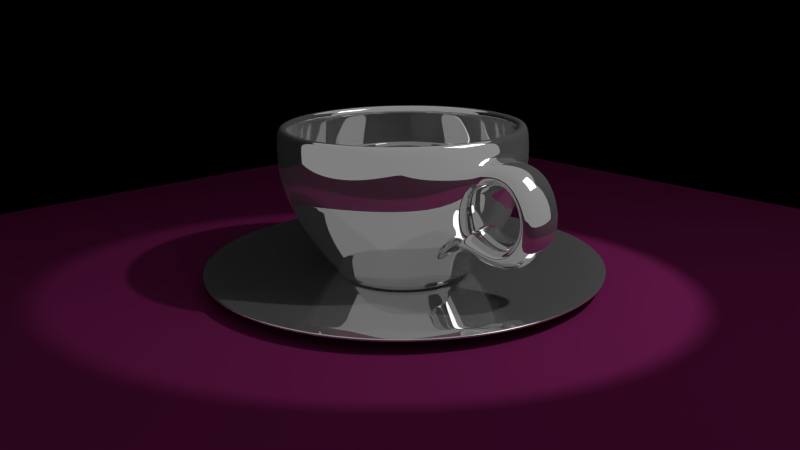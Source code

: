 # Source: coffee_cup.blend  (saved by Blender 2.66.1; exported with 4.5.12 LTS)
import bpy
from mathutils import Matrix  # noqa: F401  (used for matrix-valued properties, if any)

bpy.ops.wm.read_factory_settings(use_empty=True)
scene = bpy.context.scene
scene.name = 'Scene'

# ---- collections
col_collection_1 = bpy.data.collections.new('Collection 1'); scene.collection.children.link(col_collection_1)

# ---- materials (node trees are filled in below, after node groups)
mat_material = bpy.data.materials.new('Material')
mat_material.alpha_threshold = 0.0
mat_material.roughness = 0.5
mat_material.line_color = (0.0, 0.0, 0.0, 1.0)
mat_table = bpy.data.materials.new('Table')
mat_table.alpha_threshold = 0.0
mat_table.roughness = 0.5
mat_table.line_color = (0.0, 0.0, 0.0, 1.0)
mat_light = bpy.data.materials.new('Light')
mat_light.alpha_threshold = 0.0
mat_light.roughness = 0.5
mat_light.line_color = (0.0, 0.0, 0.0, 1.0)
mat_chrome = bpy.data.materials.new('Chrome')
mat_chrome.alpha_threshold = 0.0
mat_chrome.roughness = 0.5
mat_chrome.line_color = (0.0, 0.0, 0.0, 1.0)

# ---- material node trees
mat_material.use_nodes = True; mat_material.node_tree.nodes.clear()
_N = mat_material.node_tree.nodes; _L = mat_material.node_tree.links
n0 = _N.new('ShaderNodeOutputMaterial'); n0.name = 'Material Output'; n0.location = (300, 300)
n0.width = 120
n1 = _N.new('ShaderNodeBsdfDiffuse'); n1.name = 'Diffuse BSDF'; n1.location = (10, 300)
n1.inputs[0].default_value = (0.0, 0.0, 0.0, 1.0)
_L.new(n1.outputs[0], n0.inputs[0])
n0.is_active_output = True
mat_table.use_nodes = True; mat_table.node_tree.nodes.clear()
_N = mat_table.node_tree.nodes; _L = mat_table.node_tree.links
n0 = _N.new('ShaderNodeOutputMaterial'); n0.name = 'Material Output'; n0.location = (300, 300)
n0.width = 120
n1 = _N.new('ShaderNodeBsdfDiffuse'); n1.name = 'Diffuse BSDF'; n1.location = (10, 300)
n1.inputs[0].default_value = (0.08001, 0.006441, 0.04044, 1.0)
_L.new(n1.outputs[0], n0.inputs[0])
n0.is_active_output = True
mat_light.use_nodes = True; mat_light.node_tree.nodes.clear()
_N = mat_light.node_tree.nodes; _L = mat_light.node_tree.links
n0 = _N.new('ShaderNodeOutputMaterial'); n0.name = 'Material Output'; n0.location = (300, 300)
n0.width = 120
n1 = _N.new('ShaderNodeEmission'); n1.name = 'Emission'; n1.location = (100, 300)
n1.width = 150
n1.inputs[0].default_value = (0.8, 0.8, 0.8, 1.0)
_L.new(n1.outputs[0], n0.inputs[0])
n0.is_active_output = True
mat_chrome.use_nodes = True; mat_chrome.node_tree.nodes.clear()
_N = mat_chrome.node_tree.nodes; _L = mat_chrome.node_tree.links
n0 = _N.new('ShaderNodeOutputMaterial'); n0.name = 'Material Output'; n0.location = (300, 300)
n0.width = 120
n1 = _N.new('ShaderNodeBsdfAnisotropic'); n1.name = 'Glossy BSDF'; n1.location = (-232, 379)
n1.distribution = 'BECKMANN'
n1.inputs[1].default_value = 0.0
n2 = _N.new('ShaderNodeMixShader'); n2.name = 'Mix Shader'; n2.location = (89, 334)
n2.width = 150
n2.inputs[0].default_value = 0.1
n3 = _N.new('ShaderNodeBsdfDiffuse'); n3.name = 'Diffuse BSDF'; n3.location = (-213, 147)
n3.inputs[0].default_value = (0.4385, 0.4385, 0.4385, 1.0)
_L.new(n1.outputs[0], n2.inputs[1])
_L.new(n2.outputs[0], n0.inputs[0])
_L.new(n3.outputs[0], n2.inputs[2])
n0.is_active_output = True

# ---- world
world_world = bpy.data.worlds.new('World'); scene.world = world_world
world_world.color = (0.09084, 0.09084, 0.09084)
world_world.use_sun_shadow = False
world_world.sun_shadow_jitter_overblur = 0.0
world_world.cycles.sampling_method = 'MANUAL'
world_world.cycles.sample_map_resolution = 256

# ---- cameras
cam_camera = bpy.data.cameras.new('Camera')
cam_camera.clip_end = 100.0
cam_camera.lens = 35.0
cam_camera.sensor_width = 32.0
cam_camera.sensor_height = 18.0
cam_camera.ortho_scale = 7.314
cam_camera.dof.focus_distance = 0.0

# ---- lights
light_lamp = bpy.data.lights.new('Lamp', 'SPOT')
light_lamp.transmission_factor = 0.0
light_lamp.cutoff_distance = 30.0
light_lamp.energy = 500.0
light_lamp.shadow_buffer_clip_start = 1.001
light_lamp.shadow_soft_size = 0.1
light_lamp.shadow_maximum_resolution = 0.006
light_lamp.use_absolute_resolution = True
light_lamp.spot_blend = 0.0
light_lamp.spot_size = 0.5048
light_lamp.show_cone = True
light_lamp.cycles.use_multiple_importance_sampling = False

# ---- meshes
me_plane_004 = bpy.data.meshes.new('Plane.004')
me_plane_004.from_pydata([(-1.0, -1.0, 0.0), (1.0, 1.0, 0.0), (-1.0, 1.0, 0.0), (-1.0, -1.0, 1.27), (1.0, 1.0, 1.27), (-1.0, 1.0, 1.27)], [], [(2, 0, 3, 5), (1, 2, 5, 4)])
me_plane_004.materials.append(mat_material)
me_plane_004.use_remesh_preserve_volume = False
me_plane_004.use_remesh_preserve_attributes = False
me_plane_004.use_mirror_vertex_groups = False
me_plane_004.update()
me_plane_003 = bpy.data.meshes.new('Plane.003')
me_plane_003.from_pydata([(1.0, 1.0, 0.0), (-1.0, 1.0, 0.0)], [(0, 1)], [])
me_plane_003.materials.append(mat_table)
me_plane_003.use_remesh_preserve_volume = False
me_plane_003.use_remesh_preserve_attributes = False
me_plane_003.use_mirror_vertex_groups = False
me_plane_003.update()
me_plane_001 = bpy.data.meshes.new('Plane.001')
me_plane_001.from_pydata([(1.0, -1.0, 0.0), (-1.0, -1.0, 0.0), (1.0, 1.0, 0.0), (-1.0, 1.0, 0.0)], [], [(1, 0, 2, 3)])
me_plane_001.materials.append(mat_light)
me_plane_001.use_remesh_preserve_volume = False
me_plane_001.use_remesh_preserve_attributes = False
me_plane_001.use_mirror_vertex_groups = False
me_plane_001.update()
me_plane = bpy.data.meshes.new('Plane')
me_plane.from_pydata([(1.0, -1.0, 0.0), (-1.0, -1.0, 0.0), (1.0, 1.0, 0.0), (-1.0, 1.0, 0.0)], [], [(1, 0, 2, 3)])
me_plane.materials.append(mat_table)
me_plane.use_remesh_preserve_volume = False
me_plane.use_remesh_preserve_attributes = False
me_plane.use_mirror_vertex_groups = False
me_plane.update()
me_circle_001 = bpy.data.meshes.new('Circle.001')
me_circle_001.from_pydata([(-1.649e-08, 0.5164, 0.01434), (-0.3035, 0.4178, 0.01434), (-0.4911, 0.1596, 0.01434), (-0.4911, -0.1596, 0.01434), (-0.3035, -0.4178, 0.01434), (2.865e-08, -0.5164, 0.01434), (0.3035, -0.4178, 0.01434), (0.4911, -0.1596, 0.01434), (0.4911, 0.1596, 0.01434), (0.3035, 0.4178, 0.01434), (-0.2879, -0.09353, 0.003343), (0.3313, 0.456, 0.001184), (-0.536, -0.1742, 0.001184), (-4.026e-08, 0.5636, 0.001184), (-0.3313, -0.456, 0.001184), (9.011e-09, -0.5636, 0.001184), (0.3313, -0.456, 0.001184), (0.536, -0.1742, 0.001184), (-0.3313, 0.456, 0.001184), (0.536, 0.1742, 0.001184), (-0.536, 0.1742, 0.001184), (0.1779, 0.2449, 0.003343), (-2.211e-08, 7.737e-09, 0.003343), (-7.424e-09, 0.3027, 0.003343), (-0.1779, 0.2449, 0.003343), (-0.4355, -0.1415, 0.01434), (-0.4355, 0.1415, 0.01434), (-0.2692, 0.3705, 0.01434), (-1.809e-08, 0.458, 0.01434), (1.904e-08, -0.3027, 0.003343), (0.1779, -0.2449, 0.003343), (0.2879, -0.09353, 0.003343), (0.2879, 0.09353, 0.003343), (-0.2879, 0.09353, 0.003343), (0.2692, 0.3705, 0.01434), (0.4355, 0.1415, 0.01434), (0.4355, -0.1415, 0.01434), (0.2692, -0.3705, 0.01434), (2.195e-08, -0.458, 0.01434), (-0.2692, -0.3705, 0.01434), (-0.1779, -0.2449, 0.003343), (0.8904, 1.225, -0.07483), (-1.441, -0.4681, -0.07483), (5.064e-08, 1.515, -0.07483), (-0.8904, -1.225, -0.07483), (1.831e-07, -1.515, -0.07483), (0.8904, -1.225, -0.07483), (1.441, -0.4681, -0.07483), (-0.8904, 1.225, -0.07483), (1.441, 0.4681, -0.07483), (-1.441, 0.4681, -0.07483), (0.9627, 1.325, -0.07103), (-1.558, -0.5061, -0.07103), (4.007e-08, 1.638, -0.07103), (-0.9627, -1.325, -0.07103), (1.832e-07, -1.638, -0.07103), (0.9627, -1.325, -0.07103), (1.558, -0.5061, -0.07103), (-0.9627, 1.325, -0.07103), (1.558, 0.5061, -0.07103), (-1.558, 0.5061, -0.07103), (1.425, -0.4629, -0.07372), (1.425, 0.4629, -0.07372), (0.8805, 1.212, -0.07372), (4.928e-08, 1.498, -0.07372), (-0.8805, 1.212, -0.07372), (-1.425, 0.4629, -0.07372), (-1.425, -0.4629, -0.07372), (-0.8805, -1.212, -0.07372), (1.802e-07, -1.498, -0.07372), (0.8805, -1.212, -0.07372), (-0.3416, -0.4702, 2.803e-05), (-0.5527, 0.1796, 2.801e-05), (-3.885e-08, 0.5811, 2.803e-05), (0.5527, 0.1796, 2.801e-05), (0.3416, 0.4702, 2.801e-05), (0.5527, -0.1796, 2.801e-05), (0.3416, -0.4702, 2.803e-05), (1.196e-08, -0.5811, 2.803e-05), (-0.5527, -0.1796, 2.801e-05), (-0.3416, 0.4702, 2.803e-05)], [], [(25, 26, 2, 3), (34, 35, 8, 9), (26, 27, 1, 2), (35, 36, 7, 8), (27, 28, 0, 1), (36, 37, 6, 7), (37, 38, 5, 6), (38, 39, 4, 5), (39, 25, 3, 4), (28, 34, 9, 0), (11, 13, 0, 9), (12, 14, 4, 3), (14, 15, 5, 4), (15, 16, 6, 5), (16, 17, 7, 6), (13, 18, 1, 0), (17, 19, 8, 7), (18, 20, 2, 1), (19, 11, 9, 8), (20, 12, 3, 2), (22, 23, 24), (30, 29, 38, 37), (32, 31, 36, 35), (10, 33, 26, 25), (22, 30, 31), (22, 33, 10), (24, 23, 28, 27), (22, 10, 40), (21, 32, 35, 34), (33, 24, 27, 26), (23, 21, 34, 28), (22, 40, 29), (40, 10, 25, 39), (22, 29, 30), (22, 31, 32), (22, 24, 33), (31, 30, 37, 36), (29, 40, 39, 38), (22, 21, 23), (22, 32, 21), (62, 61, 47, 49), (64, 63, 41, 43), (66, 65, 48, 50), (68, 67, 42, 44), (63, 62, 49, 41), (69, 68, 44, 45), (67, 66, 50, 42), (70, 69, 45, 46), (61, 70, 46, 47), (65, 64, 43, 48), (48, 43, 53, 58), (49, 47, 57, 59), (43, 41, 51, 53), (50, 48, 58, 60), (44, 42, 52, 54), (41, 49, 59, 51), (45, 44, 54, 55), (42, 50, 60, 52), (46, 45, 55, 56), (47, 46, 56, 57), (74, 76, 61, 62), (73, 75, 63, 64), (72, 80, 65, 66), (71, 79, 67, 68), (75, 74, 62, 63), (78, 71, 68, 69), (79, 72, 66, 67), (77, 78, 69, 70), (76, 77, 70, 61), (80, 73, 64, 65), (12, 20, 72, 79), (11, 19, 74, 75), (19, 17, 76, 74), (18, 13, 73, 80), (13, 11, 75, 73), (15, 14, 71, 78), (20, 18, 80, 72), (16, 15, 78, 77), (14, 12, 79, 71), (17, 16, 77, 76)])
me_circle_001.polygons.foreach_set('use_smooth', [True] * 80)
me_circle_001.materials.append(mat_chrome)
me_circle_001.use_remesh_preserve_volume = False
me_circle_001.use_remesh_preserve_attributes = False
me_circle_001.use_mirror_vertex_groups = False
me_circle_001.update()
me_circle = bpy.data.meshes.new('Circle')
me_circle.from_pydata([(-2.086e-08, 0.0, -0.07731), (0.4822, 0.1567, -0.1046), (-0.298, 0.4102, -0.1046), (0.4822, -0.1567, -0.1046), (0.298, -0.4102, -0.1046), (2.097e-08, -0.507, -0.1046), (-0.298, -0.4102, -0.1046), (-2.913e-08, 0.507, -0.1046), (-0.4822, -0.1567, -0.1046), (0.298, 0.4102, -0.1046), (-2.532e-07, 0.8954, -1.136), (-0.5263, 0.7244, -1.136), (-0.8516, 0.2767, -1.136), (-0.8516, -0.2767, -1.136), (-0.5263, -0.7244, -1.136), (-1.674e-07, -0.8954, -1.136), (0.5263, -0.7244, -1.136), (0.8516, -0.2767, -1.136), (0.8516, 0.2767, -1.136), (0.5263, 0.7244, -1.136), (-1.544e-09, 0.6893, -0.335), (-3.795e-10, 0.8383, -0.5902), (0.0, 0.9129, -0.8039), (0.0, 0.9121, -1.045), (0.5361, 0.7379, -1.045), (0.5366, 0.7386, -0.8039), (0.4927, 0.6782, -0.5902), (0.4052, 0.5577, -0.335), (-0.4052, -0.5577, -0.335), (-0.4927, -0.6782, -0.5902), (-0.5366, -0.7386, -0.8039), (-0.5361, -0.7379, -1.045), (-0.8675, -0.2819, -1.045), (-0.8682, -0.2821, -0.8039), (-0.7973, -0.259, -0.5902), (-0.6556, -0.213, -0.335), (6.508e-08, -0.6893, -0.335), (7.994e-08, -0.8383, -0.5902), (8.742e-08, -0.9129, -0.8039), (8.742e-08, -0.9121, -1.045), (0.4052, -0.5577, -0.335), (0.4927, -0.6782, -0.5902), (0.5366, -0.7385, -0.8039), (0.5361, -0.7379, -1.045), (0.6556, -0.213, -0.335), (0.7973, -0.259, -0.5902), (0.8682, -0.2821, -0.8039), (0.8675, -0.2819, -1.045), (-0.4052, 0.5577, -0.335), (-0.4927, 0.6782, -0.5902), (-0.5366, 0.7386, -0.8039), (-0.5361, 0.7379, -1.045), (0.6556, 0.213, -0.335), (0.7973, 0.259, -0.5902), (0.8682, 0.2821, -0.8039), (0.8675, 0.2819, -1.045), (-0.6556, 0.213, -0.335), (-0.7973, 0.259, -0.5902), (-0.8682, 0.2821, -0.8039), (-0.8675, 0.2819, -1.045), (0.2788, 0.3837, -0.07731), (-0.4511, -0.1466, -0.07731), (-1.512e-08, 0.4743, -0.07731), (-0.2788, -0.3837, -0.07731), (3.203e-08, -0.4743, -0.07731), (0.2788, -0.3837, -0.07731), (0.4511, -0.1466, -0.07731), (-0.2788, 0.3837, -0.07731), (0.4511, 0.1466, -0.07731), (-0.4511, 0.1466, -0.07731), (-0.4822, 0.1567, -0.1046), (-1.682e-08, 0.506, 0.01434), (-0.2974, 0.4093, 0.01434), (-0.4812, 0.1564, 0.01434), (-0.4812, -0.1564, 0.01434), (-0.2974, -0.4093, 0.01434), (2.741e-08, -0.506, 0.01434), (0.2974, -0.4093, 0.01434), (0.4812, -0.1564, 0.01434), (0.4812, 0.1564, 0.01434), (0.2974, 0.4093, 0.01434), (-2.532e-07, 0.9822, -1.151), (-0.5773, 0.7946, -1.151), (-0.9342, 0.3035, -1.151), (-0.9342, -0.3035, -1.151), (-0.5773, -0.7946, -1.151), (-1.674e-07, -0.9822, -1.151), (0.5773, -0.7946, -1.151), (0.9342, -0.3035, -1.151), (0.9342, 0.3035, -1.151), (0.5773, 0.7946, -1.151), (-1.544e-09, 0.7621, -0.2851), (-3.795e-10, 0.9188, -0.5541), (0.0, 1.0, -0.7897), (0.0, 1.0, -1.053), (0.5878, 0.809, -1.053), (0.5878, 0.809, -0.7897), (0.5401, 0.7433, -0.5541), (0.4479, 0.6165, -0.2851), (-0.4479, -0.6165, -0.2851), (-0.5401, -0.7433, -0.5541), (-0.5878, -0.809, -0.7897), (-0.5878, -0.809, -1.053), (-0.9511, -0.309, -1.053), (-0.9511, -0.309, -0.7897), (-0.8738, -0.2839, -0.5541), (-0.7248, -0.2355, -0.2851), (6.508e-08, -0.7621, -0.2851), (7.994e-08, -0.9188, -0.5541), (8.742e-08, -1.0, -0.7897), (8.742e-08, -1.0, -1.053), (0.4479, -0.6165, -0.2851), (0.5401, -0.7433, -0.5541), (0.5878, -0.809, -0.7897), (0.5878, -0.809, -1.053), (0.7248, -0.2355, -0.2851), (0.8738, -0.2839, -0.5541), (0.9511, -0.309, -0.7897), (0.9511, -0.309, -1.053), (-0.4479, 0.6165, -0.2851), (-0.5401, 0.7433, -0.5541), (-0.5878, 0.809, -0.7897), (-0.5878, 0.809, -1.053), (0.7248, 0.2355, -0.2851), (0.8738, 0.2839, -0.5541), (0.9511, 0.309, -0.7897), (0.9511, 0.309, -1.053), (-0.7248, 0.2355, -0.2851), (-0.8738, 0.2839, -0.5541), (-0.9511, 0.309, -0.7897), (-0.9511, 0.309, -1.053), (-0.2879, -0.09353, 0.003343), (0.317, 0.4363, -0.01763), (-0.5129, -0.1666, -0.01763), (-1.512e-08, 0.5393, -0.01763), (-0.317, -0.4363, -0.01763), (3.203e-08, -0.5393, -0.01763), (0.317, -0.4363, -0.01763), (0.5129, -0.1666, -0.01763), (-0.317, 0.4363, -0.01763), (0.5129, 0.1666, -0.01763), (-0.5129, 0.1666, -0.01763), (0.1779, 0.2449, 0.003343), (-2.211e-08, 7.737e-09, 0.003343), (-7.424e-09, 0.3027, 0.003343), (-0.1779, 0.2449, 0.003343), (-0.4355, -0.1415, 0.01434), (-0.4355, 0.1415, 0.01434), (-0.2692, 0.3705, 0.01434), (-1.809e-08, 0.458, 0.01434), (1.904e-08, -0.3027, 0.003343), (0.1779, -0.2449, 0.003343), (0.2879, -0.09353, 0.003343), (0.2879, 0.09353, 0.003343), (-0.2879, 0.09353, 0.003343), (0.2692, 0.3705, 0.01434), (0.4355, 0.1415, 0.01434), (0.4355, -0.1415, 0.01434), (0.2692, -0.3705, 0.01434), (2.195e-08, -0.458, 0.01434), (-0.2692, -0.3705, 0.01434), (-0.1779, -0.2449, 0.003343), (-0.9511, 0.1664, -1.01), (-0.9511, 0.1664, -0.833), (-0.9511, -0.1664, -0.833), (-0.9511, -0.1664, -1.01), (-0.8497, 0.1922, -0.5106), (-0.7489, 0.1594, -0.3285), (-0.7489, -0.1594, -0.3285), (-0.8497, -0.1922, -0.5106), (-0.8497, 0.1922, -0.5106), (-0.7489, 0.1594, -0.3285), (-0.7489, -0.1594, -0.3285), (-0.8497, -0.1922, -0.5106), (-1.134, 0.1922, -0.4139), (-1.134, -0.1922, -0.4139), (-1.215, -0.1594, -0.195), (-1.215, 0.1594, -0.195), (-1.295, 0.179, -1.04), (-1.295, -0.179, -1.04), (-1.166, -0.179, -0.8666), (-1.166, 0.179, -0.8666), (-1.493, 0.1629, -0.5987), (-1.493, -0.1629, -0.5987), (-1.289, -0.1793, -0.6292), (-1.289, 0.1793, -0.6292)], [], [(24, 23, 10, 19), (32, 31, 14, 13), (31, 39, 15, 14), (39, 43, 16, 15), (43, 47, 17, 16), (23, 51, 11, 10), (47, 55, 18, 17), (51, 59, 12, 11), (55, 24, 19, 18), (59, 32, 13, 12), (9, 7, 20, 27), (27, 20, 21, 26), (26, 21, 22, 25), (25, 22, 23, 24), (8, 6, 28, 35), (35, 28, 29, 34), (34, 29, 30, 33), (33, 30, 31, 32), (6, 5, 36, 28), (28, 36, 37, 29), (29, 37, 38, 30), (30, 38, 39, 31), (5, 4, 40, 36), (36, 40, 41, 37), (37, 41, 42, 38), (38, 42, 43, 39), (4, 3, 44, 40), (40, 44, 45, 41), (41, 45, 46, 42), (42, 46, 47, 43), (7, 2, 48, 20), (20, 48, 49, 21), (21, 49, 50, 22), (22, 50, 51, 23), (3, 1, 52, 44), (44, 52, 53, 45), (45, 53, 54, 46), (46, 54, 55, 47), (2, 70, 56, 48), (48, 56, 57, 49), (49, 57, 58, 50), (50, 58, 59, 51), (1, 9, 27, 52), (52, 27, 26, 53), (53, 26, 25, 54), (54, 25, 24, 55), (70, 8, 35, 56), (56, 35, 34, 57), (57, 34, 33, 58), (58, 33, 32, 59), (130, 103, 165, 162), (168, 172, 173, 169, 105, 106), (166, 170, 171, 167, 127, 128), (69, 61, 8, 70), (68, 60, 9, 1), (67, 69, 70, 2), (66, 68, 1, 3), (62, 67, 2, 7), (65, 66, 3, 4), (64, 65, 4, 5), (63, 64, 5, 6), (61, 63, 6, 8), (60, 62, 7, 9), (129, 130, 162, 163), (169, 173, 170, 166, 128, 105), (103, 104, 164, 165), (60, 68, 0), (64, 63, 0), (61, 69, 0), (65, 64, 0), (66, 65, 0), (67, 62, 0), (68, 66, 0), (62, 60, 0), (69, 67, 0), (63, 61, 0), (90, 81, 94, 95), (84, 85, 102, 103), (85, 86, 110, 102), (86, 87, 114, 110), (87, 88, 118, 114), (81, 82, 122, 94), (88, 89, 126, 118), (82, 83, 130, 122), (89, 90, 95, 126), (83, 84, 103, 130), (98, 91, 134, 132), (97, 92, 91, 98), (96, 93, 92, 97), (95, 94, 93, 96), (106, 99, 135, 133), (105, 100, 99, 106), (104, 101, 100, 105), (103, 102, 101, 104), (99, 107, 136, 135), (100, 108, 107, 99), (101, 109, 108, 100), (102, 110, 109, 101), (107, 111, 137, 136), (108, 112, 111, 107), (109, 113, 112, 108), (110, 114, 113, 109), (111, 115, 138, 137), (112, 116, 115, 111), (113, 117, 116, 112), (114, 118, 117, 113), (91, 119, 139, 134), (92, 120, 119, 91), (93, 121, 120, 92), (94, 122, 121, 93), (115, 123, 140, 138), (116, 124, 123, 115), (117, 125, 124, 116), (118, 126, 125, 117), (119, 127, 141, 139), (120, 128, 127, 119), (121, 129, 128, 120), (122, 130, 129, 121), (123, 98, 132, 140), (124, 97, 98, 123), (125, 96, 97, 124), (126, 95, 96, 125), (127, 106, 133, 141), (129, 104, 105, 128), (104, 129, 163, 164), (146, 147, 73, 74), (155, 156, 79, 80), (147, 148, 72, 73), (156, 157, 78, 79), (148, 149, 71, 72), (157, 158, 77, 78), (158, 159, 76, 77), (159, 160, 75, 76), (160, 146, 74, 75), (149, 155, 80, 71), (132, 134, 71, 80), (133, 135, 75, 74), (135, 136, 76, 75), (136, 137, 77, 76), (137, 138, 78, 77), (134, 139, 72, 71), (138, 140, 79, 78), (139, 141, 73, 72), (140, 132, 80, 79), (141, 133, 74, 73), (143, 144, 145), (151, 150, 159, 158), (153, 152, 157, 156), (131, 154, 147, 146), (143, 151, 152), (143, 154, 131), (145, 144, 149, 148), (143, 131, 161), (142, 153, 156, 155), (154, 145, 148, 147), (144, 142, 155, 149), (143, 161, 150), (161, 131, 146, 160), (143, 150, 151), (143, 152, 153), (143, 145, 154), (152, 151, 158, 157), (150, 161, 160, 159), (143, 142, 144), (143, 153, 142), (12, 13, 84, 83), (13, 14, 85, 84), (14, 15, 86, 85), (10, 11, 82, 81), (15, 16, 87, 86), (11, 12, 83, 82), (19, 10, 81, 90), (18, 19, 90, 89), (17, 18, 89, 88), (16, 17, 88, 87), (183, 179, 180, 184), (182, 178, 179, 183), (164, 180, 179, 165), (173, 175, 174, 170), (172, 176, 175, 173), (171, 177, 176, 172), (170, 174, 177, 171), (165, 179, 178, 162), (184, 180, 181, 185), (185, 181, 178, 182), (176, 183, 184, 175), (177, 182, 183, 176), (175, 184, 185, 174), (174, 185, 182, 177), (162, 178, 181, 163), (163, 181, 180, 164), (167, 171, 172, 168, 106, 127)])
me_circle.polygons.foreach_set('use_smooth', [True] * 192)
me_circle.materials.append(mat_chrome)
me_circle.use_remesh_preserve_volume = False
me_circle.use_remesh_preserve_attributes = False
me_circle.use_mirror_vertex_groups = False
me_circle.update()

# ---- objects
ob_plane_003 = bpy.data.objects.new('Plane.003', me_plane_004)
ob_plane_002 = bpy.data.objects.new('Plane.002', me_plane_003)
ob_plane_001 = bpy.data.objects.new('Plane.001', me_plane_001)
ob_plane = bpy.data.objects.new('Plane', me_plane)
ob_saucer = bpy.data.objects.new('Saucer', me_circle_001)
ob_cup = bpy.data.objects.new('Cup', me_circle)
ob_lamp = bpy.data.objects.new('Lamp', light_lamp)
ob_camera = bpy.data.objects.new('Camera', cam_camera)

# ---- transforms, parenting, visibility, modifiers, constraints
ob_plane_003.location = (0.0, 0.0, -0.02738)
ob_plane_003.scale = (3.982, 3.982, 3.982)
ob_plane_003.lineart.crease_threshold = 0.0
ob_plane_002.location = (0.0, 0.0, -0.02738)
ob_plane_002.scale = (3.982, 3.982, 3.982)
ob_plane_002.lineart.crease_threshold = 0.0
ob_plane_001.location = (4.205, 2.488, 6.049)
ob_plane_001.rotation_euler = (2.653, -0.104, -1.192)
ob_plane_001.scale = (1.546, 1.546, 1.546)
ob_plane_001.lineart.crease_threshold = 0.0
ob_plane.location = (0.0, 0.0, -0.02738)
ob_plane.scale = (3.982, 3.982, 3.982)
ob_plane.lineart.crease_threshold = 0.0
ob_saucer.location = (0.0, 0.0, 0.0)
ob_saucer.rotation_euler = (-0.0, -3.142, -0.0)
ob_saucer.lineart.crease_threshold = 0.0
_m = ob_saucer.modifiers.new('Solidify', 'SOLIDIFY')
_m.thickness = -0.01212
_m.edge_crease_inner = 1.0
_m.edge_crease_outer = 1.0
_m.use_even_offset = True
_m.nonmanifold_thickness_mode = 'FIXED'
_m.nonmanifold_merge_threshold = 0.0003
_m = ob_saucer.modifiers.new('Subsurf', 'SUBSURF')
_m.uv_smooth = 'PRESERVE_CORNERS'
_m.levels = 3
_m.render_levels = 3
_m.show_only_control_edges = False
ob_cup.location = (0.0, 0.0, 0.0)
ob_cup.rotation_euler = (-0.0, -3.142, -0.0)
ob_cup.lineart.crease_threshold = 0.0
_m = ob_cup.modifiers.new('Subsurf', 'SUBSURF')
_m.uv_smooth = 'PRESERVE_CORNERS'
_m.levels = 3
_m.render_levels = 3
_m.show_only_control_edges = False
ob_lamp.location = (3.891, 2.546, 5.904)
ob_lamp.rotation_euler = (0.6411, 0.0386, 2.161)
ob_lamp.lock_rotations_4d = False
ob_lamp.empty_display_type = 'ARROWS'
ob_lamp.color = (0.0, 0.0, 0.0, 0.0)
ob_lamp.lineart.crease_threshold = 0.0
ob_camera.location = (4.828, -4.294, 2.258)
ob_camera.rotation_euler = (1.284, 0.01153, 0.8448)
ob_camera.scale = (1.0, 1.0, 1.0)
ob_camera.lock_rotations_4d = False
ob_camera.empty_display_type = 'ARROWS'
ob_camera.color = (0.0, 0.0, 0.0, 0.0)
ob_camera.display_type = 'WIRE'
ob_camera.lineart.crease_threshold = 0.0

# ---- collection membership
col_collection_1.objects.link(ob_plane_003)
col_collection_1.objects.link(ob_plane_002)
col_collection_1.objects.link(ob_plane_001)
col_collection_1.objects.link(ob_plane)
col_collection_1.objects.link(ob_saucer)
col_collection_1.objects.link(ob_cup)
col_collection_1.objects.link(ob_lamp)
col_collection_1.objects.link(ob_camera)

# ---- scene / render settings (as saved in the file)
scene.camera = ob_camera
scene.frame_start = 1; scene.frame_end = 250; scene.frame_set(1)
scene.render.engine = 'CYCLES'
scene.render.image_settings.color_mode = 'RGB'
scene.render.image_settings.compression = 90
scene.render.resolution_percentage = 50
scene.render.dither_intensity = 0.0
scene.render.bake_margin = 2
scene.cycles.use_denoising = False
scene.cycles.samples = 10
scene.cycles.sampling_pattern = 'TABULATED_SOBOL'
scene.cycles.light_sampling_threshold = 0.0
scene.cycles.use_adaptive_sampling = False
scene.cycles.use_light_tree = False
scene.cycles.blur_glossy = 0.0
scene.cycles.volume_bounces = 1
scene.cycles.film_exposure = 3.04
scene.cycles.pixel_filter_type = 'GAUSSIAN'
scene.cycles.sample_clamp_indirect = 0.0
scene.view_settings.view_transform = 'Standard'
bpy.context.view_layer.update()
